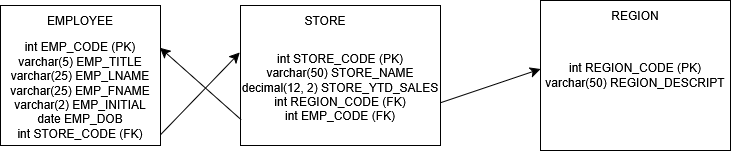

The diagram above was exported from draw.io. Its source (the exported page's mxGraphModel, read from the mxfile embedded in the PNG):
<mxGraphModel dx="592" dy="-378" grid="1" gridSize="10" guides="1" tooltips="1" connect="1" arrows="1" fold="1" page="1" pageScale="1" pageWidth="827" pageHeight="1169" math="0" shadow="0">
  <root>
    <mxCell id="0" />
    <mxCell id="1" parent="0" />
    <mxCell id="7AOcwO8fje8mjn5QTwRz-124" value="" style="rounded=0;whiteSpace=wrap;html=1;" vertex="1" parent="1">
      <mxGeometry x="1280" y="1375" width="190" height="150" as="geometry" />
    </mxCell>
    <mxCell id="7AOcwO8fje8mjn5QTwRz-125" value="&lt;div&gt;REGION&lt;/div&gt;" style="text;html=1;whiteSpace=wrap;strokeColor=none;fillColor=none;align=center;verticalAlign=middle;rounded=0;" vertex="1" parent="1">
      <mxGeometry x="1345" y="1375" width="60" height="30" as="geometry" />
    </mxCell>
    <mxCell id="7AOcwO8fje8mjn5QTwRz-127" value="&lt;div&gt;int REGION_CODE (PK)&lt;/div&gt;&lt;div&gt;varchar(50) REGION_DESCRIPT&lt;/div&gt;" style="text;html=1;whiteSpace=wrap;strokeColor=none;fillColor=none;align=center;verticalAlign=middle;rounded=0;" vertex="1" parent="1">
      <mxGeometry x="1280" y="1405" width="190" height="90" as="geometry" />
    </mxCell>
    <mxCell id="7AOcwO8fje8mjn5QTwRz-128" style="edgeStyle=none;curved=1;rounded=0;orthogonalLoop=1;jettySize=auto;html=1;entryX=0;entryY=0.428;entryDx=0;entryDy=0;entryPerimeter=0;fontSize=12;startSize=8;endSize=8;exitX=0.992;exitY=0.636;exitDx=0;exitDy=0;exitPerimeter=0;" edge="1" parent="1" source="7AOcwO8fje8mjn5QTwRz-133" target="7AOcwO8fje8mjn5QTwRz-127">
      <mxGeometry relative="1" as="geometry" />
    </mxCell>
    <mxCell id="7AOcwO8fje8mjn5QTwRz-129" value="" style="rounded=0;whiteSpace=wrap;html=1;" vertex="1" parent="1">
      <mxGeometry x="740" y="1380" width="160" height="140" as="geometry" />
    </mxCell>
    <mxCell id="7AOcwO8fje8mjn5QTwRz-130" value="EMPLOYEE" style="text;html=1;whiteSpace=wrap;strokeColor=none;fillColor=none;align=center;verticalAlign=middle;rounded=0;" vertex="1" parent="1">
      <mxGeometry x="790" y="1380" width="60" height="30" as="geometry" />
    </mxCell>
    <mxCell id="7AOcwO8fje8mjn5QTwRz-131" value="" style="rounded=0;whiteSpace=wrap;html=1;" vertex="1" parent="1">
      <mxGeometry x="980" y="1380" width="200" height="140" as="geometry" />
    </mxCell>
    <mxCell id="7AOcwO8fje8mjn5QTwRz-132" value="STORE" style="text;html=1;whiteSpace=wrap;strokeColor=none;fillColor=none;align=center;verticalAlign=middle;rounded=0;" vertex="1" parent="1">
      <mxGeometry x="1035" y="1380" width="60" height="30" as="geometry" />
    </mxCell>
    <mxCell id="7AOcwO8fje8mjn5QTwRz-133" value="&lt;div&gt;int STORE_CODE (PK)&lt;/div&gt;&lt;div&gt;varchar(50) STORE_NAME&lt;/div&gt;&lt;div&gt;decimal(12, 2) STORE_YTD_SALES&lt;/div&gt;&lt;div&gt;int REGION_CODE (FK)&lt;/div&gt;&lt;div&gt;int EMP_CODE (FK)&lt;/div&gt;" style="text;html=1;whiteSpace=wrap;strokeColor=none;fillColor=none;align=center;verticalAlign=middle;rounded=0;" vertex="1" parent="1">
      <mxGeometry x="980" y="1404" width="200" height="116" as="geometry" />
    </mxCell>
    <mxCell id="7AOcwO8fje8mjn5QTwRz-134" value="&lt;div&gt;int EMP_CODE (PK)&lt;/div&gt;&lt;div&gt;varchar(5) EMP_TITLE&lt;/div&gt;&lt;div&gt;varchar(25) EMP_LNAME&lt;/div&gt;&lt;div&gt;varchar(25) EMP_FNAME&lt;/div&gt;&lt;div&gt;varchar(2) EMP_INITIAL&lt;/div&gt;&lt;div&gt;date EMP_DOB&lt;/div&gt;&lt;div&gt;int STORE_CODE (FK)&lt;/div&gt;" style="text;html=1;whiteSpace=wrap;strokeColor=none;fillColor=none;align=center;verticalAlign=middle;rounded=0;" vertex="1" parent="1">
      <mxGeometry x="740" y="1410" width="160" height="110" as="geometry" />
    </mxCell>
    <mxCell id="7AOcwO8fje8mjn5QTwRz-135" style="edgeStyle=none;curved=1;rounded=0;orthogonalLoop=1;jettySize=auto;html=1;entryX=-0.004;entryY=0.198;entryDx=0;entryDy=0;entryPerimeter=0;fontSize=12;startSize=8;endSize=8;exitX=1.001;exitY=0.899;exitDx=0;exitDy=0;exitPerimeter=0;" edge="1" parent="1" source="7AOcwO8fje8mjn5QTwRz-134" target="7AOcwO8fje8mjn5QTwRz-133">
      <mxGeometry relative="1" as="geometry" />
    </mxCell>
    <mxCell id="7AOcwO8fje8mjn5QTwRz-136" style="edgeStyle=none;curved=1;rounded=0;orthogonalLoop=1;jettySize=auto;html=1;entryX=0.997;entryY=0.112;entryDx=0;entryDy=0;entryPerimeter=0;fontSize=12;startSize=8;endSize=8;exitX=0.002;exitY=0.777;exitDx=0;exitDy=0;exitPerimeter=0;" edge="1" parent="1" source="7AOcwO8fje8mjn5QTwRz-133" target="7AOcwO8fje8mjn5QTwRz-134">
      <mxGeometry relative="1" as="geometry">
        <mxPoint x="980" y="1490" as="sourcePoint" />
      </mxGeometry>
    </mxCell>
  </root>
</mxGraphModel>